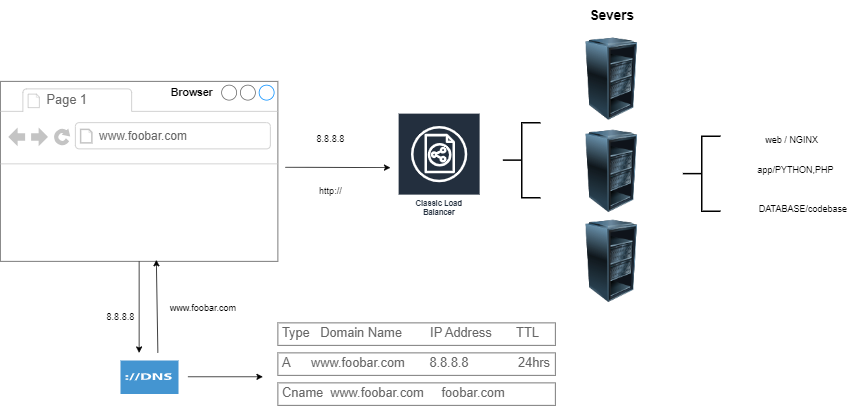

The diagram above was exported from draw.io. Its source (the exported page's mxGraphModel, read from the mxfile embedded in the PNG):
<mxGraphModel dx="1472" dy="1841" grid="1" gridSize="10" guides="1" tooltips="1" connect="1" arrows="1" fold="1" page="1" pageScale="1" pageWidth="850" pageHeight="1100" math="0" shadow="0">
  <root>
    <mxCell id="0" />
    <mxCell id="1" parent="0" />
    <mxCell id="NrlXkfcZP7WXeQ1OCN7e-1" value="" style="strokeWidth=1;shadow=0;dashed=0;align=center;html=1;shape=mxgraph.mockup.containers.browserWindow;rSize=0;strokeColor=#666666;strokeColor2=#008cff;strokeColor3=#c4c4c4;mainText=,;recursiveResize=0;" vertex="1" parent="1">
      <mxGeometry x="10" y="48" width="370" height="240" as="geometry" />
    </mxCell>
    <mxCell id="NrlXkfcZP7WXeQ1OCN7e-2" value="Page 1" style="strokeWidth=1;shadow=0;dashed=0;align=center;html=1;shape=mxgraph.mockup.containers.anchor;fontSize=17;fontColor=#666666;align=left;whiteSpace=wrap;" vertex="1" parent="NrlXkfcZP7WXeQ1OCN7e-1">
      <mxGeometry x="60" y="12" width="110" height="26" as="geometry" />
    </mxCell>
    <mxCell id="NrlXkfcZP7WXeQ1OCN7e-3" value="&lt;font size=&quot;3&quot;&gt;www.foobar.com&lt;/font&gt;" style="strokeWidth=1;shadow=0;dashed=0;align=center;html=1;shape=mxgraph.mockup.containers.anchor;rSize=0;fontSize=17;fontColor=#666666;align=left;" vertex="1" parent="NrlXkfcZP7WXeQ1OCN7e-1">
      <mxGeometry x="130" y="60" width="250" height="26" as="geometry" />
    </mxCell>
    <mxCell id="NrlXkfcZP7WXeQ1OCN7e-6" value="&lt;b&gt;&lt;font style=&quot;font-size: 14px;&quot;&gt;Browser&lt;/font&gt;&lt;/b&gt;" style="text;html=1;align=center;verticalAlign=middle;resizable=0;points=[];autosize=1;strokeColor=none;fillColor=none;" vertex="1" parent="1">
      <mxGeometry x="225" y="48" width="80" height="30" as="geometry" />
    </mxCell>
    <mxCell id="NrlXkfcZP7WXeQ1OCN7e-7" value="" style="edgeStyle=none;orthogonalLoop=1;jettySize=auto;html=1;rounded=0;" edge="1" parent="1" source="NrlXkfcZP7WXeQ1OCN7e-1">
      <mxGeometry width="100" relative="1" as="geometry">
        <mxPoint x="229" y="288" as="sourcePoint" />
        <mxPoint x="195" y="410" as="targetPoint" />
        <Array as="points" />
      </mxGeometry>
    </mxCell>
    <mxCell id="NrlXkfcZP7WXeQ1OCN7e-8" value="" style="shadow=0;dashed=0;html=1;strokeColor=none;fillColor=#4495D1;labelPosition=center;verticalLabelPosition=bottom;verticalAlign=top;align=center;outlineConnect=0;shape=mxgraph.veeam.dns;" vertex="1" parent="1">
      <mxGeometry x="169.99999999999997" y="420" width="77.4" height="44.8" as="geometry" />
    </mxCell>
    <mxCell id="NrlXkfcZP7WXeQ1OCN7e-9" value="" style="edgeStyle=none;orthogonalLoop=1;jettySize=auto;html=1;rounded=0;entryX=0.562;entryY=0.992;entryDx=0;entryDy=0;entryPerimeter=0;" edge="1" parent="1" target="NrlXkfcZP7WXeQ1OCN7e-1">
      <mxGeometry width="100" relative="1" as="geometry">
        <mxPoint x="220" y="410" as="sourcePoint" />
        <mxPoint x="230" y="290" as="targetPoint" />
        <Array as="points" />
      </mxGeometry>
    </mxCell>
    <mxCell id="NrlXkfcZP7WXeQ1OCN7e-11" value="8.8.8.8" style="text;html=1;align=center;verticalAlign=middle;resizable=0;points=[];autosize=1;strokeColor=none;fillColor=none;" vertex="1" parent="1">
      <mxGeometry x="140" y="348" width="60" height="30" as="geometry" />
    </mxCell>
    <mxCell id="NrlXkfcZP7WXeQ1OCN7e-12" value="www.foobar.com&lt;div&gt;&lt;br&gt;&lt;/div&gt;" style="text;html=1;align=center;verticalAlign=middle;resizable=0;points=[];autosize=1;strokeColor=none;fillColor=none;" vertex="1" parent="1">
      <mxGeometry x="225" y="338" width="110" height="40" as="geometry" />
    </mxCell>
    <mxCell id="NrlXkfcZP7WXeQ1OCN7e-13" value="" style="edgeStyle=none;orthogonalLoop=1;jettySize=auto;html=1;rounded=0;" edge="1" parent="1">
      <mxGeometry width="100" relative="1" as="geometry">
        <mxPoint x="260" y="441.9" as="sourcePoint" />
        <mxPoint x="360" y="441.9" as="targetPoint" />
        <Array as="points" />
      </mxGeometry>
    </mxCell>
    <mxCell id="NrlXkfcZP7WXeQ1OCN7e-14" value="Type&amp;nbsp; &amp;nbsp;Domain Name&amp;nbsp; &amp;nbsp; &amp;nbsp; &amp;nbsp; IP Address&amp;nbsp; &amp;nbsp; &amp;nbsp; &amp;nbsp;TTL" style="strokeWidth=1;shadow=0;dashed=0;align=center;html=1;shape=mxgraph.mockup.text.textBox;fontColor=#666666;align=left;fontSize=17;spacingLeft=4;spacingTop=-3;whiteSpace=wrap;strokeColor=#666666;mainText=" vertex="1" parent="1">
      <mxGeometry x="380" y="370" width="370" height="30" as="geometry" />
    </mxCell>
    <mxCell id="NrlXkfcZP7WXeQ1OCN7e-15" value="Cname&amp;nbsp; www.foobar.com&amp;nbsp; &amp;nbsp; &amp;nbsp;foobar.com" style="strokeWidth=1;shadow=0;dashed=0;align=center;html=1;shape=mxgraph.mockup.text.textBox;fontColor=#666666;align=left;fontSize=17;spacingLeft=4;spacingTop=-3;whiteSpace=wrap;strokeColor=#666666;mainText=" vertex="1" parent="1">
      <mxGeometry x="380" y="450" width="370" height="30" as="geometry" />
    </mxCell>
    <mxCell id="NrlXkfcZP7WXeQ1OCN7e-16" value="A&amp;nbsp; &amp;nbsp; &amp;nbsp; www.foobar.com&amp;nbsp; &amp;nbsp; &amp;nbsp; &amp;nbsp;8.8.8.8&amp;nbsp; &amp;nbsp; &amp;nbsp; &amp;nbsp; &amp;nbsp; &amp;nbsp; &amp;nbsp; 24hrs" style="strokeWidth=1;shadow=0;dashed=0;align=center;html=1;shape=mxgraph.mockup.text.textBox;fontColor=#666666;align=left;fontSize=17;spacingLeft=4;spacingTop=-3;whiteSpace=wrap;strokeColor=#666666;mainText=" vertex="1" parent="1">
      <mxGeometry x="380" y="410" width="370" height="30" as="geometry" />
    </mxCell>
    <mxCell id="NrlXkfcZP7WXeQ1OCN7e-17" value="" style="image;html=1;image=img/lib/clip_art/computers/Server_Rack_Partial_128x128.png" vertex="1" parent="1">
      <mxGeometry x="790" y="-20" width="70" height="130" as="geometry" />
    </mxCell>
    <mxCell id="NrlXkfcZP7WXeQ1OCN7e-18" value="" style="edgeStyle=none;orthogonalLoop=1;jettySize=auto;html=1;rounded=0;" edge="1" parent="1">
      <mxGeometry width="100" relative="1" as="geometry">
        <mxPoint x="390" y="162.5" as="sourcePoint" />
        <mxPoint x="530" y="163" as="targetPoint" />
        <Array as="points" />
      </mxGeometry>
    </mxCell>
    <mxCell id="NrlXkfcZP7WXeQ1OCN7e-19" value="" style="strokeWidth=2;html=1;shape=mxgraph.flowchart.annotation_2;align=left;labelPosition=right;pointerEvents=1;" vertex="1" parent="1">
      <mxGeometry x="920" y="121" width="50" height="100" as="geometry" />
    </mxCell>
    <mxCell id="NrlXkfcZP7WXeQ1OCN7e-20" value="web / NGINX" style="text;html=1;align=center;verticalAlign=middle;resizable=0;points=[];autosize=1;strokeColor=none;fillColor=none;" vertex="1" parent="1">
      <mxGeometry x="1020" y="111" width="90" height="30" as="geometry" />
    </mxCell>
    <mxCell id="NrlXkfcZP7WXeQ1OCN7e-21" value="app/PYTHON,PHP" style="text;html=1;align=center;verticalAlign=middle;resizable=0;points=[];autosize=1;strokeColor=none;fillColor=none;" vertex="1" parent="1">
      <mxGeometry x="1010" y="151" width="120" height="30" as="geometry" />
    </mxCell>
    <mxCell id="NrlXkfcZP7WXeQ1OCN7e-22" value="DATABASE/codebase" style="text;html=1;align=center;verticalAlign=middle;resizable=0;points=[];autosize=1;strokeColor=none;fillColor=none;" vertex="1" parent="1">
      <mxGeometry x="1010" y="203" width="140" height="30" as="geometry" />
    </mxCell>
    <mxCell id="NrlXkfcZP7WXeQ1OCN7e-23" value="&lt;b&gt;&lt;font style=&quot;font-size: 18px;&quot;&gt;Severs&lt;/font&gt;&lt;/b&gt;" style="text;html=1;align=center;verticalAlign=middle;resizable=0;points=[];autosize=1;strokeColor=none;fillColor=none;" vertex="1" parent="1">
      <mxGeometry x="785" y="-60" width="80" height="40" as="geometry" />
    </mxCell>
    <mxCell id="_nPhdf6-e3MN-Fv5e5VQ-1" value="" style="image;html=1;image=img/lib/clip_art/computers/Server_Rack_Partial_128x128.png" vertex="1" parent="1">
      <mxGeometry x="790" y="103" width="70" height="130" as="geometry" />
    </mxCell>
    <mxCell id="_nPhdf6-e3MN-Fv5e5VQ-2" value="" style="image;html=1;image=img/lib/clip_art/computers/Server_Rack_Partial_128x128.png" vertex="1" parent="1">
      <mxGeometry x="790" y="228" width="70" height="120" as="geometry" />
    </mxCell>
    <mxCell id="_nPhdf6-e3MN-Fv5e5VQ-3" value="Classic Load Balancer" style="sketch=0;outlineConnect=0;fontColor=#232F3E;gradientColor=none;strokeColor=#ffffff;fillColor=#232F3E;dashed=0;verticalLabelPosition=middle;verticalAlign=bottom;align=center;html=1;whiteSpace=wrap;fontSize=10;fontStyle=1;spacing=3;shape=mxgraph.aws4.productIcon;prIcon=mxgraph.aws4.classic_load_balancer;" vertex="1" parent="1">
      <mxGeometry x="540" y="90" width="110" height="142" as="geometry" />
    </mxCell>
    <mxCell id="_nPhdf6-e3MN-Fv5e5VQ-4" value="8.8.8.8" style="text;html=1;align=center;verticalAlign=middle;resizable=0;points=[];autosize=1;strokeColor=none;fillColor=none;" vertex="1" parent="1">
      <mxGeometry x="420" y="110" width="60" height="30" as="geometry" />
    </mxCell>
    <mxCell id="_nPhdf6-e3MN-Fv5e5VQ-5" value="http://" style="text;html=1;align=center;verticalAlign=middle;resizable=0;points=[];autosize=1;strokeColor=none;fillColor=none;" vertex="1" parent="1">
      <mxGeometry x="425" y="180" width="50" height="30" as="geometry" />
    </mxCell>
    <mxCell id="_nPhdf6-e3MN-Fv5e5VQ-10" value="" style="strokeWidth=2;html=1;shape=mxgraph.flowchart.annotation_2;align=left;labelPosition=right;pointerEvents=1;" vertex="1" parent="1">
      <mxGeometry x="680" y="103" width="50" height="100" as="geometry" />
    </mxCell>
  </root>
</mxGraphModel>